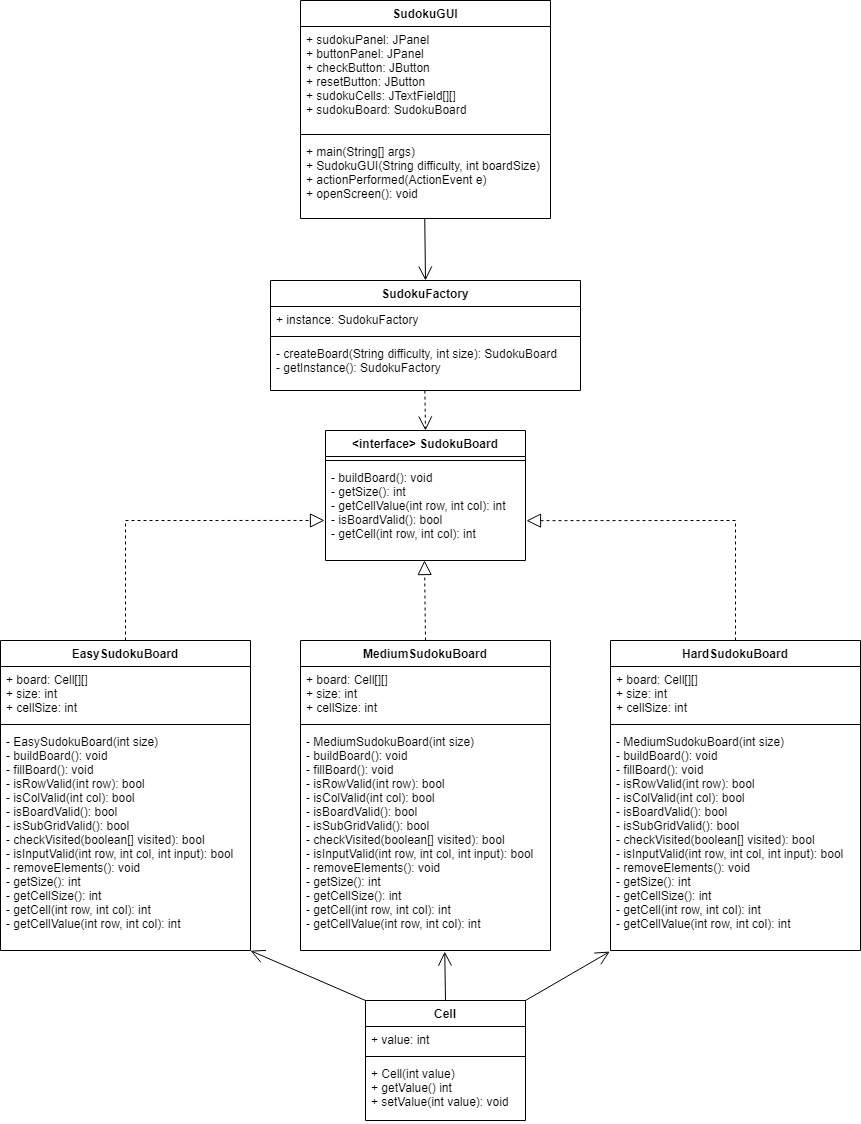

The diagram above was exported from draw.io. Its source (the exported page's mxGraphModel, read from the mxfile embedded in the PNG):
<mxGraphModel dx="2514" dy="2058" grid="1" gridSize="10" guides="1" tooltips="1" connect="1" arrows="1" fold="1" page="1" pageScale="1" pageWidth="827" pageHeight="1169" math="0" shadow="0">
  <root>
    <mxCell id="WIyWlLk6GJQsqaUBKTNV-0" />
    <mxCell id="WIyWlLk6GJQsqaUBKTNV-1" parent="WIyWlLk6GJQsqaUBKTNV-0" />
    <mxCell id="Jc1ZZhBqKd-NNdG0zC29-4" value="EasySudokuBoard" style="swimlane;fontStyle=1;align=center;verticalAlign=top;childLayout=stackLayout;horizontal=1;startSize=26;horizontalStack=0;resizeParent=1;resizeParentMax=0;resizeLast=0;collapsible=1;marginBottom=0;" vertex="1" parent="WIyWlLk6GJQsqaUBKTNV-1">
      <mxGeometry x="-470" y="400" width="250" height="310" as="geometry" />
    </mxCell>
    <mxCell id="Jc1ZZhBqKd-NNdG0zC29-5" value="+ board: Cell[][]&#10;+ size: int&#10;+ cellSize: int" style="text;strokeColor=none;fillColor=none;align=left;verticalAlign=top;spacingLeft=4;spacingRight=4;overflow=hidden;rotatable=0;points=[[0,0.5],[1,0.5]];portConstraint=eastwest;" vertex="1" parent="Jc1ZZhBqKd-NNdG0zC29-4">
      <mxGeometry y="26" width="250" height="54" as="geometry" />
    </mxCell>
    <mxCell id="Jc1ZZhBqKd-NNdG0zC29-6" value="" style="line;strokeWidth=1;fillColor=none;align=left;verticalAlign=middle;spacingTop=-1;spacingLeft=3;spacingRight=3;rotatable=0;labelPosition=right;points=[];portConstraint=eastwest;strokeColor=inherit;" vertex="1" parent="Jc1ZZhBqKd-NNdG0zC29-4">
      <mxGeometry y="80" width="250" height="8" as="geometry" />
    </mxCell>
    <mxCell id="Jc1ZZhBqKd-NNdG0zC29-7" value="- EasySudokuBoard(int size)&#10;- buildBoard(): void&#10;- fillBoard(): void&#10;- isRowValid(int row): bool&#10;- isColValid(int col): bool&#10;- isBoardValid(): bool&#10;- isSubGridValid(): bool&#10;- checkVisited(boolean[] visited): bool&#10;- isInputValid(int row, int col, int input): bool&#10;- removeElements(): void&#10;- getSize(): int&#10;- getCellSize(): int&#10;- getCell(int row, int col): int&#10;- getCellValue(int row, int col): int&#10;" style="text;strokeColor=none;fillColor=none;align=left;verticalAlign=top;spacingLeft=4;spacingRight=4;overflow=hidden;rotatable=0;points=[[0,0.5],[1,0.5]];portConstraint=eastwest;" vertex="1" parent="Jc1ZZhBqKd-NNdG0zC29-4">
      <mxGeometry y="88" width="250" height="222" as="geometry" />
    </mxCell>
    <mxCell id="Jc1ZZhBqKd-NNdG0zC29-8" value="MediumSudokuBoard" style="swimlane;fontStyle=1;align=center;verticalAlign=top;childLayout=stackLayout;horizontal=1;startSize=26;horizontalStack=0;resizeParent=1;resizeParentMax=0;resizeLast=0;collapsible=1;marginBottom=0;" vertex="1" parent="WIyWlLk6GJQsqaUBKTNV-1">
      <mxGeometry x="-170" y="400" width="250" height="310" as="geometry" />
    </mxCell>
    <mxCell id="Jc1ZZhBqKd-NNdG0zC29-9" value="+ board: Cell[][]&#10;+ size: int&#10;+ cellSize: int" style="text;strokeColor=none;fillColor=none;align=left;verticalAlign=top;spacingLeft=4;spacingRight=4;overflow=hidden;rotatable=0;points=[[0,0.5],[1,0.5]];portConstraint=eastwest;" vertex="1" parent="Jc1ZZhBqKd-NNdG0zC29-8">
      <mxGeometry y="26" width="250" height="54" as="geometry" />
    </mxCell>
    <mxCell id="Jc1ZZhBqKd-NNdG0zC29-10" value="" style="line;strokeWidth=1;fillColor=none;align=left;verticalAlign=middle;spacingTop=-1;spacingLeft=3;spacingRight=3;rotatable=0;labelPosition=right;points=[];portConstraint=eastwest;strokeColor=inherit;" vertex="1" parent="Jc1ZZhBqKd-NNdG0zC29-8">
      <mxGeometry y="80" width="250" height="8" as="geometry" />
    </mxCell>
    <mxCell id="Jc1ZZhBqKd-NNdG0zC29-11" value="- MediumSudokuBoard(int size)&#10;- buildBoard(): void&#10;- fillBoard(): void&#10;- isRowValid(int row): bool&#10;- isColValid(int col): bool&#10;- isBoardValid(): bool&#10;- isSubGridValid(): bool&#10;- checkVisited(boolean[] visited): bool&#10;- isInputValid(int row, int col, int input): bool&#10;- removeElements(): void&#10;- getSize(): int&#10;- getCellSize(): int&#10;- getCell(int row, int col): int&#10;- getCellValue(int row, int col): int&#10;" style="text;strokeColor=none;fillColor=none;align=left;verticalAlign=top;spacingLeft=4;spacingRight=4;overflow=hidden;rotatable=0;points=[[0,0.5],[1,0.5]];portConstraint=eastwest;" vertex="1" parent="Jc1ZZhBqKd-NNdG0zC29-8">
      <mxGeometry y="88" width="250" height="222" as="geometry" />
    </mxCell>
    <mxCell id="Jc1ZZhBqKd-NNdG0zC29-12" value="HardSudokuBoard" style="swimlane;fontStyle=1;align=center;verticalAlign=top;childLayout=stackLayout;horizontal=1;startSize=26;horizontalStack=0;resizeParent=1;resizeParentMax=0;resizeLast=0;collapsible=1;marginBottom=0;" vertex="1" parent="WIyWlLk6GJQsqaUBKTNV-1">
      <mxGeometry x="140" y="400" width="250" height="310" as="geometry" />
    </mxCell>
    <mxCell id="Jc1ZZhBqKd-NNdG0zC29-13" value="+ board: Cell[][]&#10;+ size: int&#10;+ cellSize: int" style="text;strokeColor=none;fillColor=none;align=left;verticalAlign=top;spacingLeft=4;spacingRight=4;overflow=hidden;rotatable=0;points=[[0,0.5],[1,0.5]];portConstraint=eastwest;" vertex="1" parent="Jc1ZZhBqKd-NNdG0zC29-12">
      <mxGeometry y="26" width="250" height="54" as="geometry" />
    </mxCell>
    <mxCell id="Jc1ZZhBqKd-NNdG0zC29-14" value="" style="line;strokeWidth=1;fillColor=none;align=left;verticalAlign=middle;spacingTop=-1;spacingLeft=3;spacingRight=3;rotatable=0;labelPosition=right;points=[];portConstraint=eastwest;strokeColor=inherit;" vertex="1" parent="Jc1ZZhBqKd-NNdG0zC29-12">
      <mxGeometry y="80" width="250" height="8" as="geometry" />
    </mxCell>
    <mxCell id="Jc1ZZhBqKd-NNdG0zC29-15" value="- MediumSudokuBoard(int size)&#10;- buildBoard(): void&#10;- fillBoard(): void&#10;- isRowValid(int row): bool&#10;- isColValid(int col): bool&#10;- isBoardValid(): bool&#10;- isSubGridValid(): bool&#10;- checkVisited(boolean[] visited): bool&#10;- isInputValid(int row, int col, int input): bool&#10;- removeElements(): void&#10;- getSize(): int&#10;- getCellSize(): int&#10;- getCell(int row, int col): int&#10;- getCellValue(int row, int col): int&#10;" style="text;strokeColor=none;fillColor=none;align=left;verticalAlign=top;spacingLeft=4;spacingRight=4;overflow=hidden;rotatable=0;points=[[0,0.5],[1,0.5]];portConstraint=eastwest;" vertex="1" parent="Jc1ZZhBqKd-NNdG0zC29-12">
      <mxGeometry y="88" width="250" height="222" as="geometry" />
    </mxCell>
    <mxCell id="Jc1ZZhBqKd-NNdG0zC29-20" value="&lt;interface&gt; SudokuBoard" style="swimlane;fontStyle=1;align=center;verticalAlign=top;childLayout=stackLayout;horizontal=1;startSize=26;horizontalStack=0;resizeParent=1;resizeParentMax=0;resizeLast=0;collapsible=1;marginBottom=0;" vertex="1" parent="WIyWlLk6GJQsqaUBKTNV-1">
      <mxGeometry x="-145" y="190" width="200" height="130" as="geometry" />
    </mxCell>
    <mxCell id="Jc1ZZhBqKd-NNdG0zC29-22" value="" style="line;strokeWidth=1;fillColor=none;align=left;verticalAlign=middle;spacingTop=-1;spacingLeft=3;spacingRight=3;rotatable=0;labelPosition=right;points=[];portConstraint=eastwest;strokeColor=inherit;" vertex="1" parent="Jc1ZZhBqKd-NNdG0zC29-20">
      <mxGeometry y="26" width="200" height="8" as="geometry" />
    </mxCell>
    <mxCell id="Jc1ZZhBqKd-NNdG0zC29-23" value="- buildBoard(): void&#10;- getSize(): int&#10;- getCellValue(int row, int col): int&#10;- isBoardValid(): bool&#10;- getCell(int row, int col): int" style="text;strokeColor=none;fillColor=none;align=left;verticalAlign=top;spacingLeft=4;spacingRight=4;overflow=hidden;rotatable=0;points=[[0,0.5],[1,0.5]];portConstraint=eastwest;" vertex="1" parent="Jc1ZZhBqKd-NNdG0zC29-20">
      <mxGeometry y="34" width="200" height="96" as="geometry" />
    </mxCell>
    <mxCell id="Jc1ZZhBqKd-NNdG0zC29-32" value="Cell" style="swimlane;fontStyle=1;align=center;verticalAlign=top;childLayout=stackLayout;horizontal=1;startSize=26;horizontalStack=0;resizeParent=1;resizeParentMax=0;resizeLast=0;collapsible=1;marginBottom=0;" vertex="1" parent="WIyWlLk6GJQsqaUBKTNV-1">
      <mxGeometry x="-105" y="760" width="160" height="120" as="geometry" />
    </mxCell>
    <mxCell id="Jc1ZZhBqKd-NNdG0zC29-33" value="+ value: int" style="text;strokeColor=none;fillColor=none;align=left;verticalAlign=top;spacingLeft=4;spacingRight=4;overflow=hidden;rotatable=0;points=[[0,0.5],[1,0.5]];portConstraint=eastwest;" vertex="1" parent="Jc1ZZhBqKd-NNdG0zC29-32">
      <mxGeometry y="26" width="160" height="26" as="geometry" />
    </mxCell>
    <mxCell id="Jc1ZZhBqKd-NNdG0zC29-34" value="" style="line;strokeWidth=1;fillColor=none;align=left;verticalAlign=middle;spacingTop=-1;spacingLeft=3;spacingRight=3;rotatable=0;labelPosition=right;points=[];portConstraint=eastwest;strokeColor=inherit;" vertex="1" parent="Jc1ZZhBqKd-NNdG0zC29-32">
      <mxGeometry y="52" width="160" height="8" as="geometry" />
    </mxCell>
    <mxCell id="Jc1ZZhBqKd-NNdG0zC29-35" value="+ Cell(int value)&#10;+ getValue() int&#10;+ setValue(int value): void" style="text;strokeColor=none;fillColor=none;align=left;verticalAlign=top;spacingLeft=4;spacingRight=4;overflow=hidden;rotatable=0;points=[[0,0.5],[1,0.5]];portConstraint=eastwest;" vertex="1" parent="Jc1ZZhBqKd-NNdG0zC29-32">
      <mxGeometry y="60" width="160" height="60" as="geometry" />
    </mxCell>
    <mxCell id="Jc1ZZhBqKd-NNdG0zC29-40" value="SudokuGUI" style="swimlane;fontStyle=1;align=center;verticalAlign=top;childLayout=stackLayout;horizontal=1;startSize=26;horizontalStack=0;resizeParent=1;resizeParentMax=0;resizeLast=0;collapsible=1;marginBottom=0;" vertex="1" parent="WIyWlLk6GJQsqaUBKTNV-1">
      <mxGeometry x="-170" y="-240" width="250" height="218" as="geometry" />
    </mxCell>
    <mxCell id="Jc1ZZhBqKd-NNdG0zC29-41" value="+ sudokuPanel: JPanel&#10;+ buttonPanel: JPanel&#10;+ checkButton: JButton&#10;+ resetButton: JButton&#10;+ sudokuCells: JTextField[][]&#10;+ sudokuBoard: SudokuBoard" style="text;strokeColor=none;fillColor=none;align=left;verticalAlign=top;spacingLeft=4;spacingRight=4;overflow=hidden;rotatable=0;points=[[0,0.5],[1,0.5]];portConstraint=eastwest;" vertex="1" parent="Jc1ZZhBqKd-NNdG0zC29-40">
      <mxGeometry y="26" width="250" height="104" as="geometry" />
    </mxCell>
    <mxCell id="Jc1ZZhBqKd-NNdG0zC29-42" value="" style="line;strokeWidth=1;fillColor=none;align=left;verticalAlign=middle;spacingTop=-1;spacingLeft=3;spacingRight=3;rotatable=0;labelPosition=right;points=[];portConstraint=eastwest;strokeColor=inherit;" vertex="1" parent="Jc1ZZhBqKd-NNdG0zC29-40">
      <mxGeometry y="130" width="250" height="8" as="geometry" />
    </mxCell>
    <mxCell id="Jc1ZZhBqKd-NNdG0zC29-43" value="+ main(String[] args)&#10;+ SudokuGUI(String difficulty, int boardSize)&#10;+ actionPerformed(ActionEvent e)&#10;+ openScreen(): void" style="text;strokeColor=none;fillColor=none;align=left;verticalAlign=top;spacingLeft=4;spacingRight=4;overflow=hidden;rotatable=0;points=[[0,0.5],[1,0.5]];portConstraint=eastwest;" vertex="1" parent="Jc1ZZhBqKd-NNdG0zC29-40">
      <mxGeometry y="138" width="250" height="80" as="geometry" />
    </mxCell>
    <mxCell id="Jc1ZZhBqKd-NNdG0zC29-44" value="" style="endArrow=block;dashed=1;endFill=0;endSize=12;html=1;rounded=0;entryX=0.495;entryY=1;entryDx=0;entryDy=0;entryPerimeter=0;exitX=0.5;exitY=0;exitDx=0;exitDy=0;" edge="1" parent="WIyWlLk6GJQsqaUBKTNV-1" source="Jc1ZZhBqKd-NNdG0zC29-8" target="Jc1ZZhBqKd-NNdG0zC29-23">
      <mxGeometry width="160" relative="1" as="geometry">
        <mxPoint x="10" y="490" as="sourcePoint" />
        <mxPoint x="170" y="490" as="targetPoint" />
      </mxGeometry>
    </mxCell>
    <mxCell id="Jc1ZZhBqKd-NNdG0zC29-45" value="" style="endArrow=block;dashed=1;endFill=0;endSize=12;html=1;rounded=0;exitX=0.5;exitY=0;exitDx=0;exitDy=0;entryX=1.005;entryY=0.585;entryDx=0;entryDy=0;entryPerimeter=0;" edge="1" parent="WIyWlLk6GJQsqaUBKTNV-1" source="Jc1ZZhBqKd-NNdG0zC29-12" target="Jc1ZZhBqKd-NNdG0zC29-23">
      <mxGeometry width="160" relative="1" as="geometry">
        <mxPoint x="-35" y="410" as="sourcePoint" />
        <mxPoint x="110" y="320" as="targetPoint" />
        <Array as="points">
          <mxPoint x="265" y="280" />
        </Array>
      </mxGeometry>
    </mxCell>
    <mxCell id="Jc1ZZhBqKd-NNdG0zC29-46" value="" style="endArrow=block;dashed=1;endFill=0;endSize=12;html=1;rounded=0;entryX=-0.005;entryY=0.583;entryDx=0;entryDy=0;exitX=0.5;exitY=0;exitDx=0;exitDy=0;entryPerimeter=0;" edge="1" parent="WIyWlLk6GJQsqaUBKTNV-1" source="Jc1ZZhBqKd-NNdG0zC29-4" target="Jc1ZZhBqKd-NNdG0zC29-23">
      <mxGeometry width="160" relative="1" as="geometry">
        <mxPoint x="-370" y="380" as="sourcePoint" />
        <mxPoint x="-26" y="340" as="targetPoint" />
        <Array as="points">
          <mxPoint x="-345" y="280" />
        </Array>
      </mxGeometry>
    </mxCell>
    <mxCell id="Jc1ZZhBqKd-NNdG0zC29-47" value="" style="endArrow=open;endSize=12;dashed=1;html=1;rounded=0;exitX=0.498;exitY=1.003;exitDx=0;exitDy=0;exitPerimeter=0;entryX=0.5;entryY=0;entryDx=0;entryDy=0;" edge="1" parent="WIyWlLk6GJQsqaUBKTNV-1" source="Jc1ZZhBqKd-NNdG0zC29-56" target="Jc1ZZhBqKd-NNdG0zC29-20">
      <mxGeometry width="160" relative="1" as="geometry">
        <mxPoint x="-45.319999999999936" y="110.35199999999986" as="sourcePoint" />
        <mxPoint x="150" y="340" as="targetPoint" />
      </mxGeometry>
    </mxCell>
    <mxCell id="Jc1ZZhBqKd-NNdG0zC29-48" value="" style="endArrow=open;endFill=1;endSize=12;html=1;rounded=0;exitX=0.497;exitY=1.003;exitDx=0;exitDy=0;exitPerimeter=0;entryX=0.5;entryY=0;entryDx=0;entryDy=0;" edge="1" parent="WIyWlLk6GJQsqaUBKTNV-1" source="Jc1ZZhBqKd-NNdG0zC29-43">
      <mxGeometry width="160" relative="1" as="geometry">
        <mxPoint x="-100" y="140" as="sourcePoint" />
        <mxPoint x="-45" y="40" as="targetPoint" />
      </mxGeometry>
    </mxCell>
    <mxCell id="Jc1ZZhBqKd-NNdG0zC29-49" value="" style="endArrow=open;endFill=1;endSize=12;html=1;rounded=0;exitX=0;exitY=0;exitDx=0;exitDy=0;entryX=1;entryY=1.001;entryDx=0;entryDy=0;entryPerimeter=0;" edge="1" parent="WIyWlLk6GJQsqaUBKTNV-1" source="Jc1ZZhBqKd-NNdG0zC29-32" target="Jc1ZZhBqKd-NNdG0zC29-7">
      <mxGeometry width="160" relative="1" as="geometry">
        <mxPoint x="-340" y="760" as="sourcePoint" />
        <mxPoint x="-360" y="720" as="targetPoint" />
      </mxGeometry>
    </mxCell>
    <mxCell id="Jc1ZZhBqKd-NNdG0zC29-50" value="" style="endArrow=open;endFill=1;endSize=12;html=1;rounded=0;exitX=0.5;exitY=0;exitDx=0;exitDy=0;entryX=0.577;entryY=1.005;entryDx=0;entryDy=0;entryPerimeter=0;" edge="1" parent="WIyWlLk6GJQsqaUBKTNV-1" source="Jc1ZZhBqKd-NNdG0zC29-32" target="Jc1ZZhBqKd-NNdG0zC29-11">
      <mxGeometry width="160" relative="1" as="geometry">
        <mxPoint x="55" y="770" as="sourcePoint" />
        <mxPoint x="-30" y="710" as="targetPoint" />
      </mxGeometry>
    </mxCell>
    <mxCell id="Jc1ZZhBqKd-NNdG0zC29-51" value="" style="endArrow=open;endFill=1;endSize=12;html=1;rounded=0;exitX=1;exitY=0;exitDx=0;exitDy=0;entryX=-0.003;entryY=1.005;entryDx=0;entryDy=0;entryPerimeter=0;" edge="1" parent="WIyWlLk6GJQsqaUBKTNV-1" source="Jc1ZZhBqKd-NNdG0zC29-32" target="Jc1ZZhBqKd-NNdG0zC29-15">
      <mxGeometry width="160" relative="1" as="geometry">
        <mxPoint x="155" y="770" as="sourcePoint" />
        <mxPoint x="40" y="720" as="targetPoint" />
      </mxGeometry>
    </mxCell>
    <mxCell id="Jc1ZZhBqKd-NNdG0zC29-53" value="SudokuFactory" style="swimlane;fontStyle=1;align=center;verticalAlign=top;childLayout=stackLayout;horizontal=1;startSize=26;horizontalStack=0;resizeParent=1;resizeParentMax=0;resizeLast=0;collapsible=1;marginBottom=0;" vertex="1" parent="WIyWlLk6GJQsqaUBKTNV-1">
      <mxGeometry x="-200" y="40" width="310" height="110" as="geometry" />
    </mxCell>
    <mxCell id="Jc1ZZhBqKd-NNdG0zC29-54" value="+ instance: SudokuFactory" style="text;strokeColor=none;fillColor=none;align=left;verticalAlign=top;spacingLeft=4;spacingRight=4;overflow=hidden;rotatable=0;points=[[0,0.5],[1,0.5]];portConstraint=eastwest;" vertex="1" parent="Jc1ZZhBqKd-NNdG0zC29-53">
      <mxGeometry y="26" width="310" height="26" as="geometry" />
    </mxCell>
    <mxCell id="Jc1ZZhBqKd-NNdG0zC29-55" value="" style="line;strokeWidth=1;fillColor=none;align=left;verticalAlign=middle;spacingTop=-1;spacingLeft=3;spacingRight=3;rotatable=0;labelPosition=right;points=[];portConstraint=eastwest;strokeColor=inherit;" vertex="1" parent="Jc1ZZhBqKd-NNdG0zC29-53">
      <mxGeometry y="52" width="310" height="8" as="geometry" />
    </mxCell>
    <mxCell id="Jc1ZZhBqKd-NNdG0zC29-56" value="- createBoard(String difficulty, int size): SudokuBoard&#10;- getInstance(): SudokuFactory&#10;" style="text;strokeColor=none;fillColor=none;align=left;verticalAlign=top;spacingLeft=4;spacingRight=4;overflow=hidden;rotatable=0;points=[[0,0.5],[1,0.5]];portConstraint=eastwest;" vertex="1" parent="Jc1ZZhBqKd-NNdG0zC29-53">
      <mxGeometry y="60" width="310" height="50" as="geometry" />
    </mxCell>
  </root>
</mxGraphModel>